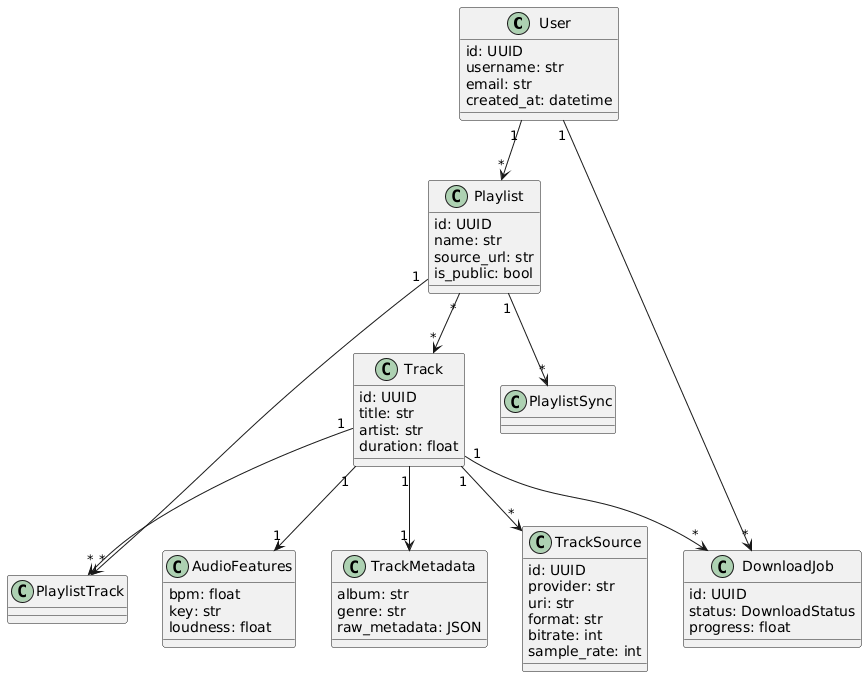

The diagram above was rendered by PlantUML. Its source (embedded in the PNG):
@startuml
User "1" --> "*" Playlist
User "1" --> "*" DownloadJob

Playlist "1" --> "*" PlaylistTrack
Track "1" --> "*" PlaylistTrack

Playlist "*" --> "*" Track

Track "1" --> "1" AudioFeatures
Track "1" --> "1" TrackMetadata
Track "1" --> "*" DownloadJob
Track "1" --> "*" TrackSource

Playlist "1" --> "*" PlaylistSync

class User {
  id: UUID
  username: str
  email: str
  created_at: datetime
}

class Playlist {
  id: UUID
  name: str
  source_url: str
  is_public: bool
}

class Track {
  id: UUID
  title: str
  artist: str
  duration: float
}

class TrackSource {
  id: UUID
  provider: str
  uri: str
  format: str
  bitrate: int
  sample_rate: int
}

class AudioFeatures {
  bpm: float
  key: str
  loudness: float
}

class TrackMetadata {
  album: str
  genre: str
  raw_metadata: JSON
}

class DownloadJob {
  id: UUID
  status: DownloadStatus
  progress: float
}
@enduml